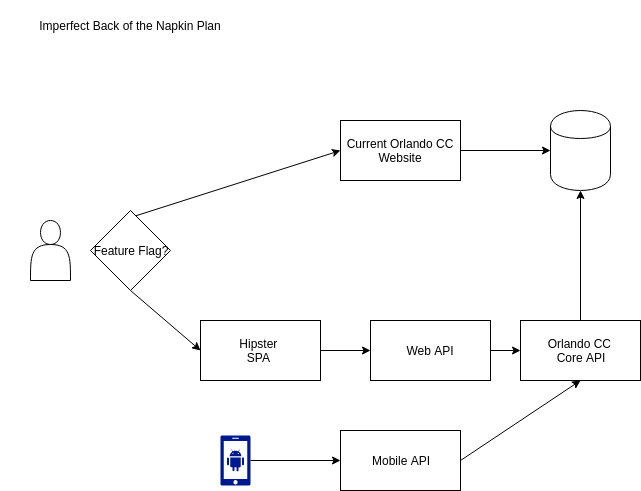

The diagram above was exported from draw.io. Its source (the exported page's mxGraphModel, read from the mxfile embedded in the PNG):
<mxGraphModel dx="1404" dy="1260" grid="1" gridSize="10" guides="1" tooltips="1" connect="1" arrows="1" fold="1" page="1" pageScale="1" pageWidth="850" pageHeight="1100" math="0" shadow="0">
  <root>
    <mxCell id="0" />
    <mxCell id="1" parent="0" />
    <mxCell id="PmFAawd-I0ibPYLwwnnr-1" value="Imperfect Back of the Napkin Plan" style="text;html=1;strokeColor=none;fillColor=none;align=center;verticalAlign=middle;whiteSpace=wrap;rounded=0;" vertex="1" parent="1">
      <mxGeometry x="170" y="40" width="260" height="50" as="geometry" />
    </mxCell>
    <mxCell id="PmFAawd-I0ibPYLwwnnr-2" value="Current Orlando CC Website" style="rounded=0;whiteSpace=wrap;html=1;" vertex="1" parent="1">
      <mxGeometry x="510" y="160" width="120" height="60" as="geometry" />
    </mxCell>
    <mxCell id="PmFAawd-I0ibPYLwwnnr-3" value="" style="shape=cylinder;whiteSpace=wrap;html=1;boundedLbl=1;backgroundOutline=1;" vertex="1" parent="1">
      <mxGeometry x="720" y="150" width="60" height="80" as="geometry" />
    </mxCell>
    <mxCell id="PmFAawd-I0ibPYLwwnnr-4" value="" style="endArrow=classic;html=1;entryX=0;entryY=0.5;entryDx=0;entryDy=0;exitX=1;exitY=0.5;exitDx=0;exitDy=0;" edge="1" parent="1" source="PmFAawd-I0ibPYLwwnnr-2" target="PmFAawd-I0ibPYLwwnnr-3">
      <mxGeometry width="50" height="50" relative="1" as="geometry">
        <mxPoint x="460" y="300" as="sourcePoint" />
        <mxPoint x="510" y="250" as="targetPoint" />
      </mxGeometry>
    </mxCell>
    <mxCell id="PmFAawd-I0ibPYLwwnnr-5" value="Orlando CC&amp;nbsp;&lt;br&gt;Core API" style="rounded=0;whiteSpace=wrap;html=1;" vertex="1" parent="1">
      <mxGeometry x="690" y="360" width="120" height="60" as="geometry" />
    </mxCell>
    <mxCell id="PmFAawd-I0ibPYLwwnnr-7" value="" style="endArrow=classic;html=1;exitX=0.5;exitY=0;exitDx=0;exitDy=0;" edge="1" parent="1" source="PmFAawd-I0ibPYLwwnnr-5" target="PmFAawd-I0ibPYLwwnnr-3">
      <mxGeometry width="50" height="50" relative="1" as="geometry">
        <mxPoint x="455" y="470" as="sourcePoint" />
        <mxPoint x="715" y="360" as="targetPoint" />
      </mxGeometry>
    </mxCell>
    <mxCell id="PmFAawd-I0ibPYLwwnnr-8" value="Web API" style="rounded=0;whiteSpace=wrap;html=1;" vertex="1" parent="1">
      <mxGeometry x="540" y="360" width="120" height="60" as="geometry" />
    </mxCell>
    <mxCell id="PmFAawd-I0ibPYLwwnnr-9" value="" style="endArrow=classic;html=1;entryX=0;entryY=0.5;entryDx=0;entryDy=0;exitX=1;exitY=0.5;exitDx=0;exitDy=0;" edge="1" parent="1" source="PmFAawd-I0ibPYLwwnnr-8" target="PmFAawd-I0ibPYLwwnnr-5">
      <mxGeometry width="50" height="50" relative="1" as="geometry">
        <mxPoint x="460" y="490" as="sourcePoint" />
        <mxPoint x="510" y="440" as="targetPoint" />
      </mxGeometry>
    </mxCell>
    <mxCell id="PmFAawd-I0ibPYLwwnnr-10" value="Mobile API" style="rounded=0;whiteSpace=wrap;html=1;" vertex="1" parent="1">
      <mxGeometry x="510" y="470" width="120" height="60" as="geometry" />
    </mxCell>
    <mxCell id="PmFAawd-I0ibPYLwwnnr-11" value="" style="endArrow=classic;html=1;entryX=0.5;entryY=1;entryDx=0;entryDy=0;exitX=1;exitY=0.5;exitDx=0;exitDy=0;" edge="1" parent="1" source="PmFAawd-I0ibPYLwwnnr-10" target="PmFAawd-I0ibPYLwwnnr-5">
      <mxGeometry width="50" height="50" relative="1" as="geometry">
        <mxPoint x="460" y="600" as="sourcePoint" />
        <mxPoint x="750" y="430" as="targetPoint" />
      </mxGeometry>
    </mxCell>
    <mxCell id="PmFAawd-I0ibPYLwwnnr-12" value="" style="aspect=fixed;pointerEvents=1;shadow=0;dashed=0;html=1;strokeColor=none;labelPosition=center;verticalLabelPosition=bottom;verticalAlign=top;align=center;shape=mxgraph.mscae.enterprise.android_phone;fillColor=#00188D;" vertex="1" parent="1">
      <mxGeometry x="390" y="475" width="30" height="50" as="geometry" />
    </mxCell>
    <mxCell id="PmFAawd-I0ibPYLwwnnr-13" value="" style="endArrow=classic;html=1;entryX=0;entryY=0.5;entryDx=0;entryDy=0;exitX=1;exitY=0.5;exitDx=0;exitDy=0;exitPerimeter=0;" edge="1" parent="1" source="PmFAawd-I0ibPYLwwnnr-12" target="PmFAawd-I0ibPYLwwnnr-10">
      <mxGeometry width="50" height="50" relative="1" as="geometry">
        <mxPoint x="390" y="600" as="sourcePoint" />
        <mxPoint x="440" y="550" as="targetPoint" />
      </mxGeometry>
    </mxCell>
    <mxCell id="PmFAawd-I0ibPYLwwnnr-14" value="" style="shape=actor;whiteSpace=wrap;html=1;" vertex="1" parent="1">
      <mxGeometry x="200" y="260" width="40" height="60" as="geometry" />
    </mxCell>
    <mxCell id="PmFAawd-I0ibPYLwwnnr-15" value="" style="endArrow=classic;html=1;entryX=0;entryY=0.5;entryDx=0;entryDy=0;" edge="1" parent="1" target="PmFAawd-I0ibPYLwwnnr-2">
      <mxGeometry width="50" height="50" relative="1" as="geometry">
        <mxPoint x="300" y="257" as="sourcePoint" />
        <mxPoint x="220" y="550" as="targetPoint" />
      </mxGeometry>
    </mxCell>
    <mxCell id="PmFAawd-I0ibPYLwwnnr-16" value="" style="endArrow=classic;html=1;entryX=0;entryY=0.5;entryDx=0;entryDy=0;exitX=0.5;exitY=1;exitDx=0;exitDy=0;" edge="1" parent="1" source="PmFAawd-I0ibPYLwwnnr-21" target="PmFAawd-I0ibPYLwwnnr-18">
      <mxGeometry width="50" height="50" relative="1" as="geometry">
        <mxPoint x="340" y="310" as="sourcePoint" />
        <mxPoint x="390" y="390" as="targetPoint" />
      </mxGeometry>
    </mxCell>
    <mxCell id="PmFAawd-I0ibPYLwwnnr-18" value="Hipster&amp;nbsp;&lt;br&gt;SPA&amp;nbsp;" style="rounded=0;whiteSpace=wrap;html=1;" vertex="1" parent="1">
      <mxGeometry x="370" y="360" width="120" height="60" as="geometry" />
    </mxCell>
    <mxCell id="PmFAawd-I0ibPYLwwnnr-19" value="" style="endArrow=classic;html=1;entryX=0;entryY=0.5;entryDx=0;entryDy=0;exitX=1;exitY=0.5;exitDx=0;exitDy=0;" edge="1" parent="1" source="PmFAawd-I0ibPYLwwnnr-18" target="PmFAawd-I0ibPYLwwnnr-8">
      <mxGeometry width="50" height="50" relative="1" as="geometry">
        <mxPoint x="170" y="600" as="sourcePoint" />
        <mxPoint x="220" y="550" as="targetPoint" />
      </mxGeometry>
    </mxCell>
    <mxCell id="PmFAawd-I0ibPYLwwnnr-21" value="Feature Flag?" style="rhombus;whiteSpace=wrap;html=1;" vertex="1" parent="1">
      <mxGeometry x="260" y="250" width="80" height="80" as="geometry" />
    </mxCell>
  </root>
</mxGraphModel>